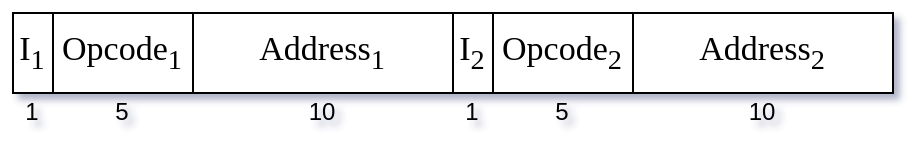

The diagram above was exported from draw.io. Its source (the exported page's mxGraphModel, read from the mxfile embedded in the PNG):
<mxGraphModel dx="690" dy="630" grid="1" gridSize="10" guides="1" tooltips="1" connect="1" arrows="1" fold="1" page="1" pageScale="1" pageWidth="850" pageHeight="1100" math="0" shadow="0">
  <root>
    <mxCell id="0" />
    <mxCell id="1" parent="0" />
    <mxCell id="eEW56Rq4yhPmg9NHGjEk-1" value="I&lt;sub&gt;1&lt;/sub&gt;" style="rounded=0;whiteSpace=wrap;html=1;fontFamily=Georgia;fontSize=17;" parent="1" vertex="1">
      <mxGeometry x="210" y="280" width="20" height="40" as="geometry" />
    </mxCell>
    <mxCell id="eEW56Rq4yhPmg9NHGjEk-2" value="Opcode&lt;sub&gt;1&lt;/sub&gt;" style="rounded=0;whiteSpace=wrap;html=1;fontFamily=Georgia;fontSize=17;" parent="1" vertex="1">
      <mxGeometry x="230" y="280" width="70" height="40" as="geometry" />
    </mxCell>
    <mxCell id="eEW56Rq4yhPmg9NHGjEk-3" value="Address&lt;sub&gt;1&lt;/sub&gt;" style="rounded=0;whiteSpace=wrap;html=1;fontFamily=Georgia;fontSize=17;" parent="1" vertex="1">
      <mxGeometry x="300" y="280" width="130" height="40" as="geometry" />
    </mxCell>
    <mxCell id="eEW56Rq4yhPmg9NHGjEk-4" value="1" style="text;html=1;align=center;verticalAlign=middle;whiteSpace=wrap;rounded=0;" parent="1" vertex="1">
      <mxGeometry x="210" y="320" width="20" height="20" as="geometry" />
    </mxCell>
    <mxCell id="eEW56Rq4yhPmg9NHGjEk-6" value="5" style="text;html=1;align=center;verticalAlign=middle;whiteSpace=wrap;rounded=0;" parent="1" vertex="1">
      <mxGeometry x="255" y="320" width="20" height="20" as="geometry" />
    </mxCell>
    <mxCell id="eEW56Rq4yhPmg9NHGjEk-7" value="10" style="text;html=1;align=center;verticalAlign=middle;whiteSpace=wrap;rounded=0;" parent="1" vertex="1">
      <mxGeometry x="355" y="320" width="20" height="20" as="geometry" />
    </mxCell>
    <mxCell id="id1m0XTKQWa_CtKYjHnh-1" value="I&lt;sub&gt;2&lt;/sub&gt;" style="rounded=0;whiteSpace=wrap;html=1;fontFamily=Georgia;fontSize=17;" parent="1" vertex="1">
      <mxGeometry x="430" y="280" width="20" height="40" as="geometry" />
    </mxCell>
    <mxCell id="id1m0XTKQWa_CtKYjHnh-2" value="Opcode&lt;sub&gt;2&lt;/sub&gt;" style="rounded=0;whiteSpace=wrap;html=1;fontFamily=Georgia;fontSize=17;" parent="1" vertex="1">
      <mxGeometry x="450" y="280" width="70" height="40" as="geometry" />
    </mxCell>
    <mxCell id="id1m0XTKQWa_CtKYjHnh-3" value="Address&lt;sub&gt;2&lt;/sub&gt;" style="rounded=0;whiteSpace=wrap;html=1;fontFamily=Georgia;fontSize=17;" parent="1" vertex="1">
      <mxGeometry x="520" y="280" width="130" height="40" as="geometry" />
    </mxCell>
    <mxCell id="id1m0XTKQWa_CtKYjHnh-4" value="1" style="text;html=1;align=center;verticalAlign=middle;whiteSpace=wrap;rounded=0;" parent="1" vertex="1">
      <mxGeometry x="430" y="320" width="20" height="20" as="geometry" />
    </mxCell>
    <mxCell id="id1m0XTKQWa_CtKYjHnh-5" value="5" style="text;html=1;align=center;verticalAlign=middle;whiteSpace=wrap;rounded=0;" parent="1" vertex="1">
      <mxGeometry x="475" y="320" width="20" height="20" as="geometry" />
    </mxCell>
    <mxCell id="id1m0XTKQWa_CtKYjHnh-6" value="10" style="text;html=1;align=center;verticalAlign=middle;whiteSpace=wrap;rounded=0;" parent="1" vertex="1">
      <mxGeometry x="575" y="320" width="20" height="20" as="geometry" />
    </mxCell>
  </root>
</mxGraphModel>